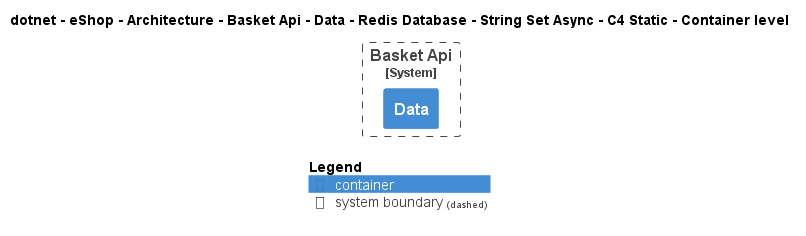

The diagram above was rendered by PlantUML. Its source (embedded in the PNG):
@startuml
!pragma layout smetana
!include ..\..\..\..\..\..\..\..\..\..\..\.c4s\C4_Container.puml

AddElementTag("c4interflow:lifecycle:new", $bgColor=green, $fontColor=#ffffff, $borderColor=green, $shadowing="False")
AddElementTag("c4interflow:lifecycle:changed", $bgColor=orange, $fontColor=#ffffff, $borderColor=orange, $shadowing="False")
AddElementTag("c4interflow:lifecycle:removed", $bgColor=red, $fontColor=#ffffff, $borderColor=red, $shadowing="False")

AddRelTag("c4interflow:lifecycle:new", $textColor=green, $lineColor=green)
AddRelTag("c4interflow:lifecycle:changed", $textColor=orange, $lineColor=orange)
AddRelTag("c4interflow:lifecycle:removed", $textColor=red, $lineColor=red)

SHOW_PERSON_PORTRAIT()
LAYOUT_TOP_DOWN()

skinparam linetype polyline

title dotnet - eShop - Architecture - Basket Api - Data - Redis Database - String Set Async - C4 Static - Container level


System_Boundary(dotnet.eShop.Architecture.SoftwareSystems.BasketApi, "Basket Api") {
    Container(dotnet.eShop.Architecture.SoftwareSystems.BasketApi.Containers.Data, "Data", "", "")
}



SHOW_LEGEND()
@enduml